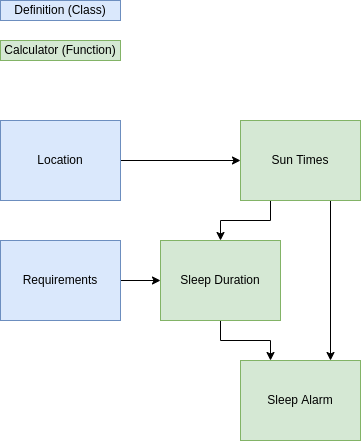

The diagram above was exported from draw.io. Its source (the exported page's mxGraphModel, read from the mxfile embedded in the PNG):
<mxGraphModel dx="1348" dy="726" grid="1" gridSize="10" guides="1" tooltips="1" connect="1" arrows="1" fold="1" page="1" pageScale="1" pageWidth="827" pageHeight="1169" math="0" shadow="0">
  <root>
    <mxCell id="0" />
    <mxCell id="1" parent="0" />
    <mxCell id="0DJxPsbhU4vhhhrhmj1h-4" value="" style="edgeStyle=orthogonalEdgeStyle;rounded=0;orthogonalLoop=1;jettySize=auto;html=1;" edge="1" parent="1" source="0DJxPsbhU4vhhhrhmj1h-1" target="0DJxPsbhU4vhhhrhmj1h-3">
      <mxGeometry relative="1" as="geometry" />
    </mxCell>
    <mxCell id="0DJxPsbhU4vhhhrhmj1h-1" value="Location" style="rounded=0;whiteSpace=wrap;html=1;fillColor=#dae8fc;strokeColor=#6c8ebf;" vertex="1" parent="1">
      <mxGeometry x="40" y="160" width="120" height="80" as="geometry" />
    </mxCell>
    <mxCell id="0DJxPsbhU4vhhhrhmj1h-13" style="edgeStyle=orthogonalEdgeStyle;rounded=0;orthogonalLoop=1;jettySize=auto;html=1;exitX=1;exitY=0.5;exitDx=0;exitDy=0;entryX=0;entryY=0.5;entryDx=0;entryDy=0;" edge="1" parent="1" source="0DJxPsbhU4vhhhrhmj1h-2" target="0DJxPsbhU4vhhhrhmj1h-5">
      <mxGeometry relative="1" as="geometry" />
    </mxCell>
    <mxCell id="0DJxPsbhU4vhhhrhmj1h-2" value="Requirements" style="rounded=0;whiteSpace=wrap;html=1;fillColor=#dae8fc;strokeColor=#6c8ebf;" vertex="1" parent="1">
      <mxGeometry x="40" y="280" width="120" height="80" as="geometry" />
    </mxCell>
    <mxCell id="0DJxPsbhU4vhhhrhmj1h-7" value="" style="edgeStyle=orthogonalEdgeStyle;rounded=0;orthogonalLoop=1;jettySize=auto;html=1;exitX=0.25;exitY=1;exitDx=0;exitDy=0;" edge="1" parent="1" source="0DJxPsbhU4vhhhrhmj1h-3" target="0DJxPsbhU4vhhhrhmj1h-5">
      <mxGeometry relative="1" as="geometry" />
    </mxCell>
    <mxCell id="0DJxPsbhU4vhhhrhmj1h-14" style="edgeStyle=orthogonalEdgeStyle;rounded=0;orthogonalLoop=1;jettySize=auto;html=1;exitX=0.75;exitY=1;exitDx=0;exitDy=0;entryX=0.75;entryY=0;entryDx=0;entryDy=0;" edge="1" parent="1" source="0DJxPsbhU4vhhhrhmj1h-3" target="0DJxPsbhU4vhhhrhmj1h-12">
      <mxGeometry relative="1" as="geometry" />
    </mxCell>
    <mxCell id="0DJxPsbhU4vhhhrhmj1h-3" value="Sun Times" style="rounded=0;whiteSpace=wrap;html=1;fillColor=#d5e8d4;strokeColor=#82b366;" vertex="1" parent="1">
      <mxGeometry x="280" y="160" width="120" height="80" as="geometry" />
    </mxCell>
    <mxCell id="0DJxPsbhU4vhhhrhmj1h-16" style="edgeStyle=orthogonalEdgeStyle;rounded=0;orthogonalLoop=1;jettySize=auto;html=1;exitX=0.5;exitY=1;exitDx=0;exitDy=0;entryX=0.25;entryY=0;entryDx=0;entryDy=0;" edge="1" parent="1" source="0DJxPsbhU4vhhhrhmj1h-5" target="0DJxPsbhU4vhhhrhmj1h-12">
      <mxGeometry relative="1" as="geometry" />
    </mxCell>
    <mxCell id="0DJxPsbhU4vhhhrhmj1h-5" value="Sleep Duration" style="rounded=0;whiteSpace=wrap;html=1;fillColor=#d5e8d4;strokeColor=#82b366;" vertex="1" parent="1">
      <mxGeometry x="200" y="280" width="120" height="80" as="geometry" />
    </mxCell>
    <mxCell id="0DJxPsbhU4vhhhrhmj1h-8" value="Definition (Class)" style="rounded=0;whiteSpace=wrap;html=1;fillColor=#dae8fc;strokeColor=#6c8ebf;" vertex="1" parent="1">
      <mxGeometry x="40" y="40" width="120" height="20" as="geometry" />
    </mxCell>
    <mxCell id="0DJxPsbhU4vhhhrhmj1h-9" value="Calculator (Function)" style="rounded=0;whiteSpace=wrap;html=1;fillColor=#d5e8d4;strokeColor=#82b366;" vertex="1" parent="1">
      <mxGeometry x="40" y="80" width="120" height="20" as="geometry" />
    </mxCell>
    <mxCell id="0DJxPsbhU4vhhhrhmj1h-12" value="Sleep Alarm" style="rounded=0;whiteSpace=wrap;html=1;fillColor=#d5e8d4;strokeColor=#82b366;" vertex="1" parent="1">
      <mxGeometry x="280" y="400" width="120" height="80" as="geometry" />
    </mxCell>
  </root>
</mxGraphModel>